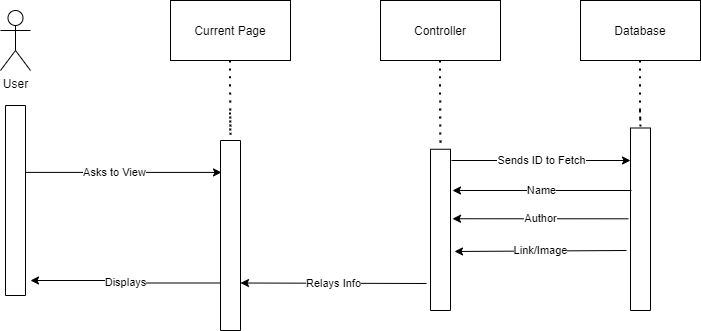

The diagram above was exported from draw.io. Its source (the exported page's mxGraphModel, read from the mxfile embedded in the PNG):
<mxGraphModel dx="839" dy="784" grid="1" gridSize="10" guides="1" tooltips="1" connect="1" arrows="1" fold="1" page="1" pageScale="1" pageWidth="850" pageHeight="1100" math="0" shadow="0">
  <root>
    <mxCell id="0" />
    <mxCell id="1" parent="0" />
    <mxCell id="GbaQObthbD8rqkeASzVx-1" value="User" style="shape=umlActor;verticalLabelPosition=bottom;verticalAlign=top;html=1;outlineConnect=0;" vertex="1" parent="1">
      <mxGeometry x="90" y="110" width="30" height="60" as="geometry" />
    </mxCell>
    <mxCell id="GbaQObthbD8rqkeASzVx-2" value="Current Page" style="rounded=0;whiteSpace=wrap;html=1;" vertex="1" parent="1">
      <mxGeometry x="260" y="100" width="120" height="60" as="geometry" />
    </mxCell>
    <mxCell id="GbaQObthbD8rqkeASzVx-3" value="Controller" style="rounded=0;whiteSpace=wrap;html=1;" vertex="1" parent="1">
      <mxGeometry x="470" y="100" width="120" height="60" as="geometry" />
    </mxCell>
    <mxCell id="GbaQObthbD8rqkeASzVx-4" value="Database" style="rounded=0;whiteSpace=wrap;html=1;" vertex="1" parent="1">
      <mxGeometry x="670" y="100" width="120" height="60" as="geometry" />
    </mxCell>
    <mxCell id="GbaQObthbD8rqkeASzVx-5" value="Asks to View" style="edgeStyle=orthogonalEdgeStyle;rounded=0;orthogonalLoop=1;jettySize=auto;html=1;exitX=0.25;exitY=0;exitDx=0;exitDy=0;entryX=0.168;entryY=0.95;entryDx=0;entryDy=0;entryPerimeter=0;" edge="1" parent="1" source="GbaQObthbD8rqkeASzVx-7" target="GbaQObthbD8rqkeASzVx-15">
      <mxGeometry relative="1" as="geometry">
        <Array as="points">
          <mxPoint x="115" y="272" />
        </Array>
      </mxGeometry>
    </mxCell>
    <mxCell id="GbaQObthbD8rqkeASzVx-7" value="" style="rounded=0;whiteSpace=wrap;html=1;rotation=90;" vertex="1" parent="1">
      <mxGeometry x="10" y="290" width="190" height="20" as="geometry" />
    </mxCell>
    <mxCell id="GbaQObthbD8rqkeASzVx-8" value="" style="rounded=0;whiteSpace=wrap;html=1;rotation=90;" vertex="1" parent="1">
      <mxGeometry x="638.75" y="308.75" width="182.5" height="20" as="geometry" />
    </mxCell>
    <mxCell id="GbaQObthbD8rqkeASzVx-9" value="Sends ID to Fetch" style="edgeStyle=orthogonalEdgeStyle;rounded=0;orthogonalLoop=1;jettySize=auto;html=1;" edge="1" parent="1">
      <mxGeometry relative="1" as="geometry">
        <Array as="points">
          <mxPoint x="541" y="260" />
          <mxPoint x="720" y="260" />
        </Array>
        <mxPoint x="541" y="260" as="sourcePoint" />
        <mxPoint x="720" y="260" as="targetPoint" />
      </mxGeometry>
    </mxCell>
    <mxCell id="GbaQObthbD8rqkeASzVx-11" value="" style="rounded=0;whiteSpace=wrap;html=1;rotation=90;" vertex="1" parent="1">
      <mxGeometry x="449.38" y="319.38" width="161.25" height="20" as="geometry" />
    </mxCell>
    <mxCell id="GbaQObthbD8rqkeASzVx-12" value="Displays" style="edgeStyle=orthogonalEdgeStyle;rounded=0;orthogonalLoop=1;jettySize=auto;html=1;exitX=0.75;exitY=1;exitDx=0;exitDy=0;" edge="1" parent="1" source="GbaQObthbD8rqkeASzVx-15">
      <mxGeometry relative="1" as="geometry">
        <mxPoint x="120" y="380" as="targetPoint" />
        <Array as="points" />
      </mxGeometry>
    </mxCell>
    <mxCell id="GbaQObthbD8rqkeASzVx-13" value="Name" style="edgeStyle=orthogonalEdgeStyle;rounded=0;orthogonalLoop=1;jettySize=auto;html=1;" edge="1" parent="1">
      <mxGeometry relative="1" as="geometry">
        <mxPoint x="721" y="290" as="sourcePoint" />
        <mxPoint x="542" y="290" as="targetPoint" />
        <Array as="points">
          <mxPoint x="542" y="290" />
        </Array>
      </mxGeometry>
    </mxCell>
    <mxCell id="GbaQObthbD8rqkeASzVx-14" value="Author" style="edgeStyle=orthogonalEdgeStyle;rounded=0;orthogonalLoop=1;jettySize=auto;html=1;" edge="1" parent="1">
      <mxGeometry relative="1" as="geometry">
        <mxPoint x="542" y="318.25" as="targetPoint" />
        <Array as="points">
          <mxPoint x="718" y="318.25" />
          <mxPoint x="542" y="318.25" />
        </Array>
        <mxPoint x="718" y="318.25" as="sourcePoint" />
      </mxGeometry>
    </mxCell>
    <mxCell id="GbaQObthbD8rqkeASzVx-15" value="" style="rounded=0;whiteSpace=wrap;html=1;rotation=90;" vertex="1" parent="1">
      <mxGeometry x="225" y="325" width="190" height="20" as="geometry" />
    </mxCell>
    <mxCell id="GbaQObthbD8rqkeASzVx-16" value="Link/Image" style="endArrow=classic;html=1;entryX=0.634;entryY=-0.2;entryDx=0;entryDy=0;entryPerimeter=0;" edge="1" parent="1" target="GbaQObthbD8rqkeASzVx-11">
      <mxGeometry width="50" height="50" relative="1" as="geometry">
        <mxPoint x="716" y="350" as="sourcePoint" />
        <mxPoint x="480" y="370" as="targetPoint" />
      </mxGeometry>
    </mxCell>
    <mxCell id="GbaQObthbD8rqkeASzVx-17" value="" style="endArrow=none;dashed=1;html=1;dashPattern=1 3;strokeWidth=2;" edge="1" parent="1">
      <mxGeometry width="50" height="50" relative="1" as="geometry">
        <mxPoint x="529.5" y="160" as="sourcePoint" />
        <mxPoint x="529.5" y="208" as="targetPoint" />
        <Array as="points">
          <mxPoint x="529.5" y="178" />
          <mxPoint x="530" y="250" />
        </Array>
      </mxGeometry>
    </mxCell>
    <mxCell id="GbaQObthbD8rqkeASzVx-18" value="" style="endArrow=none;dashed=1;html=1;dashPattern=1 3;strokeWidth=2;" edge="1" parent="1">
      <mxGeometry width="50" height="50" relative="1" as="geometry">
        <mxPoint x="729.5" y="160" as="sourcePoint" />
        <mxPoint x="729.5" y="208" as="targetPoint" />
        <Array as="points">
          <mxPoint x="729.5" y="178" />
          <mxPoint x="729.5" y="208" />
          <mxPoint x="730" y="230" />
        </Array>
      </mxGeometry>
    </mxCell>
    <mxCell id="GbaQObthbD8rqkeASzVx-22" value="" style="endArrow=none;dashed=1;html=1;dashPattern=1 3;strokeWidth=2;" edge="1" parent="1">
      <mxGeometry width="50" height="50" relative="1" as="geometry">
        <mxPoint x="319.5" y="160" as="sourcePoint" />
        <mxPoint x="319.5" y="208" as="targetPoint" />
        <Array as="points">
          <mxPoint x="319.5" y="178" />
          <mxPoint x="320" y="240" />
        </Array>
      </mxGeometry>
    </mxCell>
    <mxCell id="GbaQObthbD8rqkeASzVx-26" value="Relays Info" style="endArrow=classic;html=1;entryX=0.75;entryY=0;entryDx=0;entryDy=0;" edge="1" parent="1" target="GbaQObthbD8rqkeASzVx-15">
      <mxGeometry width="50" height="50" relative="1" as="geometry">
        <mxPoint x="516" y="383" as="sourcePoint" />
        <mxPoint x="450" y="380" as="targetPoint" />
      </mxGeometry>
    </mxCell>
  </root>
</mxGraphModel>